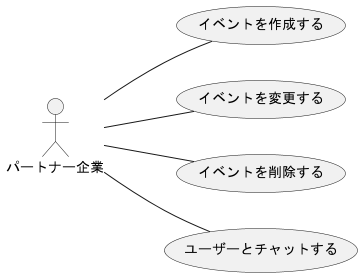

The diagram above was rendered by PlantUML. Its source (embedded in the PNG):
@startuml パートナー企業_usecase(2)
left to right direction
actor パートナー企業

パートナー企業 -- (イベントを作成する)
パートナー企業 -- (イベントを変更する)
パートナー企業 -- (イベントを削除する)
パートナー企業 -- (ユーザーとチャットする)


@enduml